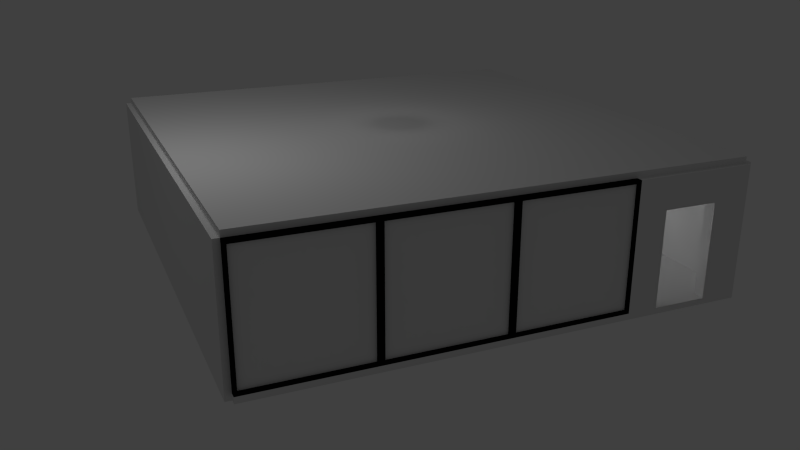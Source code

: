 # Source: conferenceRoom.blend  (saved by Blender 2.64.0; exported with 4.5.12 LTS)
import bpy
from mathutils import Matrix  # noqa: F401  (used for matrix-valued properties, if any)

bpy.ops.wm.read_factory_settings(use_empty=True)
scene = bpy.context.scene
scene.name = 'Scene'

# ---- collections
col_collection_1 = bpy.data.collections.new('Collection 1'); scene.collection.children.link(col_collection_1)

# ---- materials (node trees are filled in below, after node groups)
mat_level4windowframe = bpy.data.materials.new('Level4WindowFrame')
mat_level4windowframe.alpha_threshold = 0.0
mat_level4windowframe.use_transparent_shadow = False
mat_level4windowframe.diffuse_color = (0.004241, 0.004241, 0.004241, 1.0)
mat_level4windowframe.roughness = 0.5
mat_level4windowframe.line_color = (0.0, 0.0, 0.0, 1.0)
mat_level4window = bpy.data.materials.new('Level4Window')
mat_level4window.alpha_threshold = 0.0
mat_level4window.use_transparent_shadow = False
mat_level4window.roughness = 0.5
mat_level4window.line_color = (0.0, 0.0, 0.0, 0.2)

# ---- material node trees

# ---- world
world_world = bpy.data.worlds.new('World'); scene.world = world_world
world_world.color = (0.05088, 0.05088, 0.05088)
world_world.use_sun_shadow = False
world_world.sun_shadow_jitter_overblur = 0.0
world_world.cycles.sampling_method = 'MANUAL'
world_world.cycles.sample_map_resolution = 256

# ---- cameras
cam_camera = bpy.data.cameras.new('Camera')
cam_camera.clip_end = 100.0
cam_camera.lens = 35.0
cam_camera.sensor_width = 32.0
cam_camera.sensor_height = 18.0
cam_camera.ortho_scale = 7.314
cam_camera.dof.focus_distance = 0.0
cam_camera.dof.aperture_fstop = 128.0

# ---- lights
light_point = bpy.data.lights.new('Point', 'POINT')
light_point.transmission_factor = 0.0
light_point.energy = 100.0
light_point.shadow_buffer_clip_start = 0.5
light_point.shadow_soft_size = 1.0
light_point.shadow_maximum_resolution = 0.006
light_point.use_absolute_resolution = True
light_point.cycles.use_multiple_importance_sampling = False
light_lamp = bpy.data.lights.new('Lamp', 'POINT')
light_lamp.transmission_factor = 0.0
light_lamp.cutoff_distance = 30.0
light_lamp.energy = 100.0
light_lamp.shadow_buffer_clip_start = 1.001
light_lamp.shadow_soft_size = 1.0
light_lamp.shadow_maximum_resolution = 0.006
light_lamp.use_absolute_resolution = True
light_lamp.cycles.use_multiple_importance_sampling = False

# ---- meshes
me_cube_002 = bpy.data.meshes.new('Cube.002')
me_cube_002.from_pydata([(-0.05, -0.684, -0.9475), (-0.05, 0.684, -0.9475), (0.05, 0.684, -0.9475), (0.05, -0.684, -0.9475), (-0.05, -0.684, 1.048), (-0.05, 0.684, 1.048), (0.05, 0.684, 1.048), (0.05, -0.684, 1.048), (-0.1, -0.684, -0.9475), (-0.1, 0.684, -0.9475), (0.1, 0.684, -0.9475), (0.1, -0.684, -0.9475), (-0.1, -0.684, 1.048), (-0.1, 0.684, 1.048), (0.1, 0.684, 1.048), (0.1, -0.684, 1.048), (-0.1, -0.72, -0.9974), (-0.1, 0.72, -0.9974), (0.1, 0.72, -0.9974), (0.1, -0.72, -0.9974), (-0.1, -0.72, 1.097), (0.1, -0.72, 1.097), (-0.1, 0.72, 1.097), (0.1, 0.72, 1.097)], [], [(4, 0, 1, 5), (5, 1, 2, 6), (6, 2, 3, 7), (7, 3, 0, 4), (0, 3, 2, 1), (7, 4, 5, 6), (16, 19, 11, 8), (16, 17, 18, 19), (18, 17, 9, 10), (17, 16, 8, 9), (19, 18, 10, 11), (21, 20, 16, 19), (21, 19, 11, 15), (15, 12, 20, 21), (16, 20, 12, 8), (21, 23, 22, 20), (22, 23, 14, 13), (23, 21, 15, 14), (20, 22, 13, 12), (22, 23, 18, 17), (22, 17, 9, 13), (14, 10, 18, 23), (14, 13, 9, 10), (9, 10, 11, 8), (11, 8, 12, 15), (13, 14, 15, 12)])
me_cube_002.polygons.foreach_set('material_index', [1, 0, 1, 0, 0, 0, 0, 0, 0, 0, 0, 0, 0, 0, 0, 0, 0, 0, 0, 0, 0, 0, 0, 0, 0, 0])
me_cube_002.materials.append(mat_level4windowframe)
me_cube_002.materials.append(mat_level4window)
me_cube_002.use_remesh_preserve_volume = False
me_cube_002.use_remesh_preserve_attributes = False
me_cube_002.use_mirror_vertex_groups = False
me_cube_002.update()
me_cube_001 = bpy.data.meshes.new('Cube.001')
me_cube_001.from_pydata([(-0.1, -0.3, -1.0), (-0.1, 0.3, -1.0), (0.1, 0.3, -1.0), (0.1, -0.3, -1.0), (-0.1, -0.3, 1.1), (-0.1, 0.3, 1.1), (0.1, 0.3, 1.1), (0.1, -0.3, 1.1), (-0.1, 0.3, 0.575), (-0.1, -0.3, 0.575), (0.1, 0.3, 0.575), (0.1, -0.3, 0.575), (-0.1, -1.7, 1.1), (0.1, -1.7, 1.1), (-0.1, -1.7, 0.575), (0.1, -1.7, 0.575), (-0.1, -1.2, -1.0), (0.1, -1.2, -1.0), (0.1, -1.7, -1.0), (-0.1, -1.7, -1.0), (0.1, -1.2, 0.575), (-0.1, -1.2, 0.575), (0.1, -1.2, 1.1), (-0.1, -1.2, 1.1)], [], [(9, 8, 1, 0), (8, 10, 2, 1), (10, 11, 3, 2), (11, 9, 0, 3), (0, 1, 2, 3), (7, 6, 5, 4), (4, 5, 8, 9), (5, 6, 10, 8), (6, 7, 11, 10), (9, 11, 20, 21), (7, 4, 23, 22), (11, 7, 22, 20), (14, 21, 16, 19), (22, 23, 12, 13), (20, 22, 13, 15), (13, 12, 14, 15), (14, 12, 23, 21), (21, 23, 4, 9), (16, 17, 18, 19), (18, 17, 20, 15), (19, 18, 15, 14), (21, 20, 17, 16)])
me_cube_001.use_remesh_preserve_volume = False
me_cube_001.use_remesh_preserve_attributes = False
me_cube_001.use_mirror_vertex_groups = False
me_cube_001.update()
me_cylinder_001 = bpy.data.meshes.new('Cylinder.001')
me_cylinder_001.from_pydata([(0.0, 1.0, -1.0), (0.0, 1.0, 1.0), (0.1951, 0.9808, -1.0), (0.1951, 0.9808, 1.0), (0.3827, 0.9239, -1.0), (0.3827, 0.9239, 1.0), (0.5556, 0.8315, -1.0), (0.5556, 0.8315, 1.0), (0.7071, 0.7071, -1.0), (0.7071, 0.7071, 1.0), (0.8315, 0.5556, -1.0), (0.8315, 0.5556, 1.0), (0.9239, 0.3827, -1.0), (0.9239, 0.3827, 1.0), (0.9808, 0.1951, -1.0), (0.9808, 0.1951, 1.0), (1.0, 7.55e-08, -1.0), (1.0, 7.55e-08, 1.0), (0.9808, -0.1951, -1.0), (0.9808, -0.1951, 1.0), (0.9239, -0.3827, -1.0), (0.9239, -0.3827, 1.0), (0.8315, -0.5556, -1.0), (0.8315, -0.5556, 1.0), (0.7071, -0.7071, -1.0), (0.7071, -0.7071, 1.0), (0.5556, -0.8315, -1.0), (0.5556, -0.8315, 1.0), (0.3827, -0.9239, -1.0), (0.3827, -0.9239, 1.0), (0.1951, -0.9808, -1.0), (0.1951, -0.9808, 1.0), (-3.258e-07, -1.0, -1.0), (-3.258e-07, -1.0, 1.0), (-0.1951, -0.9808, -1.0), (-0.1951, -0.9808, 1.0), (-0.3827, -0.9239, -1.0), (-0.3827, -0.9239, 1.0), (-0.5556, -0.8315, -1.0), (-0.5556, -0.8315, 1.0), (-0.7071, -0.7071, -1.0), (-0.7071, -0.7071, 1.0), (-0.8315, -0.5556, -1.0), (-0.8315, -0.5556, 1.0), (-0.9239, -0.3827, -1.0), (-0.9239, -0.3827, 1.0), (-0.9808, -0.1951, -1.0), (-0.9808, -0.1951, 1.0), (-1.0, 9.656e-07, -1.0), (-1.0, 9.656e-07, 1.0), (-0.9808, 0.1951, -1.0), (-0.9808, 0.1951, 1.0), (-0.9239, 0.3827, -1.0), (-0.9239, 0.3827, 1.0), (-0.8315, 0.5556, -1.0), (-0.8315, 0.5556, 1.0), (-0.7071, 0.7071, -1.0), (-0.7071, 0.7071, 1.0), (-0.5556, 0.8315, -1.0), (-0.5556, 0.8315, 1.0), (-0.3827, 0.9239, -1.0), (-0.3827, 0.9239, 1.0), (-0.1951, 0.9808, -1.0), (-0.1951, 0.9808, 1.0)], [], [(0, 1, 3, 2), (2, 3, 5, 4), (4, 5, 7, 6), (6, 7, 9, 8), (8, 9, 11, 10), (10, 11, 13, 12), (12, 13, 15, 14), (14, 15, 17, 16), (16, 17, 19, 18), (18, 19, 21, 20), (20, 21, 23, 22), (22, 23, 25, 24), (24, 25, 27, 26), (26, 27, 29, 28), (28, 29, 31, 30), (30, 31, 33, 32), (32, 33, 35, 34), (34, 35, 37, 36), (36, 37, 39, 38), (38, 39, 41, 40), (40, 41, 43, 42), (42, 43, 45, 44), (44, 45, 47, 46), (46, 47, 49, 48), (48, 49, 51, 50), (50, 51, 53, 52), (52, 53, 55, 54), (54, 55, 57, 56), (56, 57, 59, 58), (58, 59, 61, 60), (3, 1, 63, 61, 59, 57, 55, 53, 51, 49, 47, 45, 43, 41, 39, 37, 35, 33, 31, 29, 27, 25, 23, 21, 19, 17, 15, 13, 11, 9, 7, 5), (62, 63, 1, 0), (60, 61, 63, 62), (0, 2, 4, 6, 8, 10, 12, 14, 16, 18, 20, 22, 24, 26, 28, 30, 32, 34, 36, 38, 40, 42, 44, 46, 48, 50, 52, 54, 56, 58, 60, 62)])
me_cylinder_001.use_remesh_preserve_volume = False
me_cylinder_001.use_remesh_preserve_attributes = False
me_cylinder_001.use_mirror_vertex_groups = False
me_cylinder_001.update()
me_cylinder = bpy.data.meshes.new('Cylinder')
me_cylinder.from_pydata([(0.0, 1.0, -1.0), (0.0, 1.0, 1.0), (0.1951, 0.9808, -1.0), (0.1951, 0.9808, 1.0), (0.3827, 0.9239, -1.0), (0.3827, 0.9239, 1.0), (0.5556, 0.8315, -1.0), (0.5556, 0.8315, 1.0), (0.7071, 0.7071, -1.0), (0.7071, 0.7071, 1.0), (0.8315, 0.5556, -1.0), (0.8315, 0.5556, 1.0), (0.9239, 0.3827, -1.0), (0.9239, 0.3827, 1.0), (0.9808, 0.1951, -1.0), (0.9808, 0.1951, 1.0), (1.0, 7.55e-08, -1.0), (1.0, 7.55e-08, 1.0), (0.9808, -0.1951, -1.0), (0.9808, -0.1951, 1.0), (0.9239, -0.3827, -1.0), (0.9239, -0.3827, 1.0), (0.8315, -0.5556, -1.0), (0.8315, -0.5556, 1.0), (0.7071, -0.7071, -1.0), (0.7071, -0.7071, 1.0), (0.5556, -0.8315, -1.0), (0.5556, -0.8315, 1.0), (0.3827, -0.9239, -1.0), (0.3827, -0.9239, 1.0), (0.1951, -0.9808, -1.0), (0.1951, -0.9808, 1.0), (-3.258e-07, -1.0, -1.0), (-3.258e-07, -1.0, 1.0), (-0.1951, -0.9808, -1.0), (-0.1951, -0.9808, 1.0), (-0.3827, -0.9239, -1.0), (-0.3827, -0.9239, 1.0), (-0.5556, -0.8315, -1.0), (-0.5556, -0.8315, 1.0), (-0.7071, -0.7071, -1.0), (-0.7071, -0.7071, 1.0), (-0.8315, -0.5556, -1.0), (-0.8315, -0.5556, 1.0), (-0.9239, -0.3827, -1.0), (-0.9239, -0.3827, 1.0), (-0.9808, -0.1951, -1.0), (-0.9808, -0.1951, 1.0), (-1.0, 9.656e-07, -1.0), (-1.0, 9.656e-07, 1.0), (-0.9808, 0.1951, -1.0), (-0.9808, 0.1951, 1.0), (-0.9239, 0.3827, -1.0), (-0.9239, 0.3827, 1.0), (-0.8315, 0.5556, -1.0), (-0.8315, 0.5556, 1.0), (-0.7071, 0.7071, -1.0), (-0.7071, 0.7071, 1.0), (-0.5556, 0.8315, -1.0), (-0.5556, 0.8315, 1.0), (-0.3827, 0.9239, -1.0), (-0.3827, 0.9239, 1.0), (-0.1951, 0.9808, -1.0), (-0.1951, 0.9808, 1.0)], [], [(0, 1, 3, 2), (2, 3, 5, 4), (4, 5, 7, 6), (6, 7, 9, 8), (8, 9, 11, 10), (10, 11, 13, 12), (12, 13, 15, 14), (14, 15, 17, 16), (16, 17, 19, 18), (18, 19, 21, 20), (20, 21, 23, 22), (22, 23, 25, 24), (24, 25, 27, 26), (26, 27, 29, 28), (28, 29, 31, 30), (30, 31, 33, 32), (32, 33, 35, 34), (34, 35, 37, 36), (36, 37, 39, 38), (38, 39, 41, 40), (40, 41, 43, 42), (42, 43, 45, 44), (44, 45, 47, 46), (46, 47, 49, 48), (48, 49, 51, 50), (50, 51, 53, 52), (52, 53, 55, 54), (54, 55, 57, 56), (56, 57, 59, 58), (58, 59, 61, 60), (3, 1, 63, 61, 59, 57, 55, 53, 51, 49, 47, 45, 43, 41, 39, 37, 35, 33, 31, 29, 27, 25, 23, 21, 19, 17, 15, 13, 11, 9, 7, 5), (62, 63, 1, 0), (60, 61, 63, 62), (0, 2, 4, 6, 8, 10, 12, 14, 16, 18, 20, 22, 24, 26, 28, 30, 32, 34, 36, 38, 40, 42, 44, 46, 48, 50, 52, 54, 56, 58, 60, 62)])
me_cylinder.use_remesh_preserve_volume = False
me_cylinder.use_remesh_preserve_attributes = False
me_cylinder.use_mirror_vertex_groups = False
me_cylinder.update()
me_cube = bpy.data.meshes.new('Cube')
me_cube.from_pydata([(-4.0, -4.0, -2.235e-08), (-4.0, 4.0, -2.235e-08), (4.0, 4.0, -2.235e-08), (4.0, -4.0, -2.235e-08), (-4.0, -4.0, 0.1), (-4.0, 4.0, 0.1), (4.0, 4.0, 0.1), (4.0, -4.0, 0.1), (4.1, 4.0, -2.235e-08), (4.1, -4.0, -2.235e-08), (4.1, 4.0, 0.1), (4.1, -4.0, 0.1), (-4.0, -4.1, -2.235e-08), (4.0, -4.1, -2.235e-08), (-4.0, -4.1, 0.1), (4.0, -4.1, 0.1), (-4.1, -4.0, -2.235e-08), (-4.1, 4.0, -2.235e-08), (-4.1, -4.0, 0.1), (-4.1, 4.0, 0.1), (-4.0, 4.1, -2.235e-08), (4.0, 4.1, -2.235e-08), (-4.0, 4.1, 0.1), (4.0, 4.1, 0.1), (-4.0, -4.0, 2.2), (-4.0, 4.0, 2.2), (4.0, 4.0, 2.2), (4.0, -4.0, 2.2), (4.1, 4.0, 2.2), (4.1, -4.0, 2.2), (-4.0, -4.1, 2.2), (4.0, -4.1, 2.2), (-4.1, -4.0, 2.2), (-4.1, 4.0, 2.2), (-4.0, -4.0, 2.3), (-4.0, 4.0, 2.3), (4.0, 4.0, 2.3), (4.0, -4.0, 2.3)], [], [(0, 4, 18, 16), (2, 1, 20, 21), (3, 2, 8, 9), (0, 3, 13, 12), (0, 1, 2, 3), (7, 6, 5, 4), (10, 11, 9, 8), (28, 29, 11, 10), (7, 3, 9, 11), (10, 8, 2, 6), (15, 14, 12, 13), (12, 14, 4, 0), (15, 13, 3, 7), (7, 11, 29, 27), (18, 19, 17, 16), (5, 1, 17, 19), (1, 0, 16, 17), (6, 7, 27, 26), (22, 23, 21, 20), (22, 20, 1, 5), (32, 33, 19, 18), (6, 2, 21, 23), (26, 27, 29, 28), (27, 24, 30, 31), (24, 25, 33, 32), (10, 6, 26, 28), (33, 25, 5, 19), (7, 4, 24, 27), (30, 24, 4, 14), (4, 5, 25, 24), (24, 32, 18, 4), (27, 31, 15, 7), (31, 30, 14, 15), (37, 34, 24, 27), (34, 37, 36, 35), (36, 37, 27, 26), (34, 35, 25, 24), (35, 36, 26, 25), (22, 5, 6, 23)])
me_cube.use_remesh_preserve_volume = False
me_cube.use_remesh_preserve_attributes = False
me_cube.use_mirror_vertex_groups = False
me_cube.update()

# ---- objects
ob_point = bpy.data.objects.new('Point', light_point)
ob_cube_004 = bpy.data.objects.new('Cube.004', me_cube_002)
ob_cube_003 = bpy.data.objects.new('Cube.003', me_cube_002)
ob_cube_002 = bpy.data.objects.new('Cube.002', me_cube_002)
ob_cube_001 = bpy.data.objects.new('Cube.001', me_cube_001)
ob_cylinder_001 = bpy.data.objects.new('Cylinder.001', me_cylinder_001)
ob_cylinder = bpy.data.objects.new('Cylinder', me_cylinder)
ob_cube = bpy.data.objects.new('Cube', me_cube)
ob_lamp = bpy.data.objects.new('Lamp', light_lamp)
ob_camera = bpy.data.objects.new('Camera', cam_camera)

# ---- transforms, parenting, visibility, modifiers, constraints
ob_point.location = (0.0, 0.0, 1.8)
ob_point.lineart.crease_threshold = 0.0
ob_cube_004.location = (-1.0, 4.0, 1.1)
ob_cube_004.rotation_euler = (0.0, -0.0, 1.571)
ob_cube_004.scale = (1.0, 1.389, 1.0)
ob_cube_004.lineart.crease_threshold = 0.0
ob_cube_003.location = (1.0, 4.0, 1.1)
ob_cube_003.rotation_euler = (0.0, -0.0, 1.571)
ob_cube_003.scale = (1.0, 1.389, 1.0)
ob_cube_003.lineart.crease_threshold = 0.0
ob_cube_002.location = (3.0, 4.0, 1.1)
ob_cube_002.rotation_euler = (0.0, -0.0, 1.571)
ob_cube_002.scale = (1.0, 1.389, 1.0)
ob_cube_002.lineart.crease_threshold = 0.0
ob_cube_001.location = (-3.7, 4.0, 1.1)
ob_cube_001.rotation_euler = (0.0, -0.0, 1.571)
ob_cube_001.lineart.crease_threshold = 0.0
ob_cylinder_001.location = (0.0, 0.0, 0.9382)
ob_cylinder_001.scale = (2.0, 3.0, 0.04)
ob_cylinder_001.lineart.crease_threshold = 0.0
ob_cylinder.location = (0.0, 0.0, 0.5)
ob_cylinder.scale = (0.2, 0.2, 0.4)
ob_cylinder.lineart.crease_threshold = 0.0
ob_cube.location = (0.0, 0.0, 0.0)
ob_cube.lineart.crease_threshold = 0.0
ob_lamp.location = (4.0, 1.0, 6.0)
ob_lamp.rotation_euler = (0.6503, 0.05522, 1.866)
ob_lamp.lock_rotations_4d = False
ob_lamp.empty_display_type = 'ARROWS'
ob_lamp.color = (0.0, 0.0, 0.0, 0.0)
ob_lamp.lineart.crease_threshold = 0.0
ob_camera.location = (5.841, 13.65, 5.904)
ob_camera.rotation_euler = (1.217, -1.32e-05, 2.736)
ob_camera.scale = (1.0, 1.0, 1.0)
ob_camera.lock_rotations_4d = False
ob_camera.empty_display_type = 'ARROWS'
ob_camera.color = (0.0, 0.0, 0.0, 0.0)
ob_camera.display_type = 'WIRE'
ob_camera.lineart.crease_threshold = 0.0

# ---- collection membership
col_collection_1.objects.link(ob_point)
col_collection_1.objects.link(ob_cube_004)
col_collection_1.objects.link(ob_cube_003)
col_collection_1.objects.link(ob_cube_002)
col_collection_1.objects.link(ob_cube_001)
col_collection_1.objects.link(ob_cylinder_001)
col_collection_1.objects.link(ob_cylinder)
col_collection_1.objects.link(ob_cube)
col_collection_1.objects.link(ob_lamp)
col_collection_1.objects.link(ob_camera)

# ---- scene / render settings (as saved in the file)
scene.camera = ob_camera
scene.frame_start = 1; scene.frame_end = 250; scene.frame_set(0)
scene.render.engine = 'BLENDER_EEVEE_NEXT'
scene.render.image_settings.color_mode = 'RGB'
scene.render.image_settings.compression = 90
scene.render.resolution_percentage = 50
scene.render.dither_intensity = 0.0
scene.render.border_max_x = 0.0
scene.render.border_max_y = 0.0304
scene.render.bake_margin = 2
scene.render.bake_bias = 0.0
scene.cycles.use_denoising = False
scene.cycles.samples = 10
scene.cycles.sampling_pattern = 'TABULATED_SOBOL'
scene.cycles.light_sampling_threshold = 0.0
scene.cycles.use_adaptive_sampling = False
scene.cycles.use_light_tree = False
scene.cycles.blur_glossy = 0.0
scene.cycles.volume_bounces = 1
scene.cycles.pixel_filter_type = 'GAUSSIAN'
scene.cycles.sample_clamp_indirect = 0.0
scene.view_settings.view_transform = 'Standard'
bpy.context.view_layer.update()
